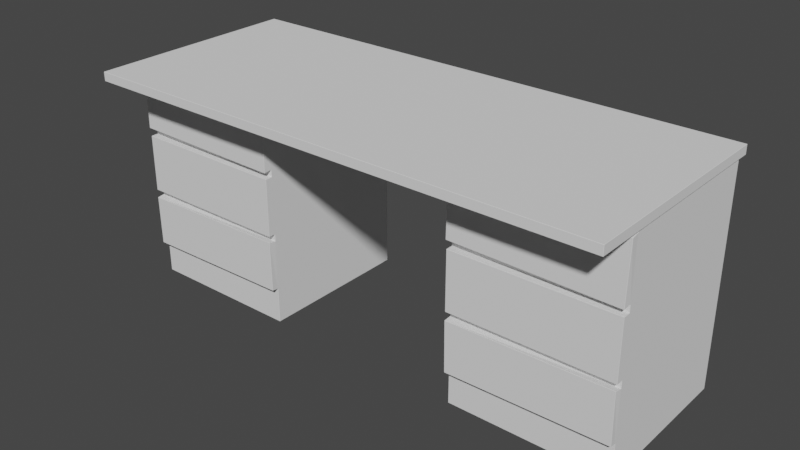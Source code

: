 # Source: Desk3.blend  (saved by Blender 2.83.19; exported with 4.5.12 LTS)
import bpy
from mathutils import Matrix  # noqa: F401  (used for matrix-valued properties, if any)

bpy.ops.wm.read_factory_settings(use_empty=True)
scene = bpy.context.scene
scene.name = 'Scene'

# ---- collections
col_collection = bpy.data.collections.new('Collection'); scene.collection.children.link(col_collection)

# ---- world
world_world = bpy.data.worlds.new('World'); scene.world = world_world
world_world.use_nodes = True; world_world.node_tree.nodes.clear()
_N = world_world.node_tree.nodes; _L = world_world.node_tree.links
n0 = _N.new('ShaderNodeOutputWorld'); n0.name = 'World Output'; n0.location = (300, 300)
n1 = _N.new('ShaderNodeBackground'); n1.name = 'Background'; n1.location = (10, 300)
n1.inputs[0].default_value = (0.05088, 0.05088, 0.05088, 1.0)
_L.new(n1.outputs[0], n0.inputs[0])
n0.is_active_output = True
world_world.color = (0.05088, 0.05088, 0.05088)
world_world.use_sun_shadow = False
world_world.sun_shadow_jitter_overblur = 0.0

# ---- meshes
me_cube_001 = bpy.data.meshes.new('Cube.001')
me_cube_001.from_pydata([(-3.023, -1.497, 3.038), (-3.023, -1.5, 3.04), (-3.025, -1.497, 3.04), (-3.023, -1.5, 3.16), (-3.023, -1.497, 3.163), (-3.025, -1.497, 3.16), (-3.023, 1.497, 3.038), (-3.025, 1.497, 3.04), (-3.023, 1.5, 3.04), (-3.023, 1.497, 3.163), (-3.023, 1.5, 3.16), (-3.025, 1.497, 3.16), (4.222, -1.497, 3.038), (4.225, -1.497, 3.04), (4.222, -1.5, 3.04), (4.222, -1.497, 3.163), (4.222, -1.5, 3.16), (4.225, -1.497, 3.16), (4.222, 1.497, 3.038), (4.222, 1.5, 3.04), (4.225, 1.497, 3.04), (4.222, 1.497, 3.163), (4.225, 1.497, 3.16), (4.222, 1.5, 3.16), (-2.997, -0.7948, 2.2), (-2.995, -0.7973, 2.2), (-2.995, -0.7998, 2.203), (-2.997, -0.7998, 2.206), (-2.997, -0.7948, 2.205), (-2.997, -0.7998, 2.995), (-2.995, -0.7998, 2.998), (-2.995, -0.7973, 3.0), (-2.997, -0.7948, 3.0), (-2.997, -0.7948, 2.995), (-2.997, 1.395, 2.2), (-2.997, 1.395, 2.205), (-2.995, 1.397, 2.205), (-2.995, 1.397, 2.2), (-2.997, 1.395, 3.0), (-2.995, 1.397, 3.0), (-2.995, 1.397, 2.995), (-2.997, 1.395, 2.995), (-0.8027, -0.7948, 2.2), (-0.8027, -0.7948, 2.205), (-0.8028, -0.7998, 2.205), (-0.8053, -0.7998, 2.202), (-0.8052, -0.7973, 2.2), (-0.8027, -0.7948, 3.0), (-0.8052, -0.7973, 3.0), (-0.8051, -0.7998, 2.997), (-0.8026, -0.7998, 2.994), (-0.8027, -0.7948, 2.995), (-0.8052, 1.397, 2.2), (-0.8052, 1.397, 2.205), (-0.8027, 1.395, 2.205), (-0.8027, 1.395, 2.2), (-0.8052, 1.397, 3.0), (-0.8027, 1.395, 3.0), (-0.8027, 1.395, 2.995), (-0.8052, 1.397, 2.995), (-3.003, -0.9048, 2.221), (-3.0, -0.9048, 2.218), (-3.0, -0.9073, 2.221), (-2.992, -0.9048, 3.01), (-2.989, -0.9073, 3.011), (-2.989, -0.9048, 3.013), (-0.8084, -0.9048, 2.19), (-0.811, -0.9073, 2.189), (-0.8109, -0.9048, 2.187), (-0.7973, -0.9048, 2.979), (-0.7997, -0.9048, 2.982), (-0.7996, -0.9073, 2.979), (-2.997, -0.7948, 2.1), (-2.997, -0.7998, 2.1), (-2.995, -0.7998, 2.103), (-2.995, -0.7973, 2.105), (-2.997, -0.7948, 2.105), (-2.997, 1.395, 2.1), (-2.997, 1.395, 2.105), (-2.995, 1.397, 2.105), (-2.995, 1.397, 2.1), (-0.8027, -0.7948, 2.1), (-0.8027, -0.7948, 2.105), (-0.8052, -0.7973, 2.105), (-0.8052, -0.7998, 2.103), (-0.8027, -0.7998, 2.1), (-0.8052, 1.397, 2.1), (-0.8052, 1.397, 2.105), (-0.8027, 1.395, 2.105), (-0.8027, 1.395, 2.1), (-2.997, -0.7948, 1.3), (-2.995, -0.7973, 1.3), (-2.995, -0.7998, 1.303), (-2.997, -0.7998, 1.305), (-2.997, -0.7948, 1.305), (-2.997, 1.395, 1.3), (-2.997, 1.395, 1.305), (-2.995, 1.397, 1.305), (-2.995, 1.397, 1.3), (-0.8027, -0.7948, 1.3), (-0.8027, -0.7948, 1.305), (-0.8027, -0.7998, 1.305), (-0.8052, -0.7998, 1.303), (-0.8052, -0.7973, 1.3), (-0.8052, 1.397, 1.3), (-0.8052, 1.397, 1.305), (-0.8027, 1.395, 1.305), (-0.8027, 1.395, 1.3), (-2.997, -0.7948, 1.2), (-2.997, -0.7998, 1.2), (-2.995, -0.7998, 1.202), (-2.995, -0.7973, 1.205), (-2.997, -0.7948, 1.205), (-2.997, 1.395, 1.2), (-2.997, 1.395, 1.205), (-2.995, 1.397, 1.205), (-2.995, 1.397, 1.2), (-0.8027, -0.7948, 1.2), (-0.8027, -0.7948, 1.205), (-0.8052, -0.7973, 1.205), (-0.8053, -0.7998, 1.203), (-0.8028, -0.7998, 1.201), (-0.8052, 1.397, 1.2), (-0.8052, 1.397, 1.205), (-0.8027, 1.395, 1.205), (-0.8027, 1.395, 1.2), (-2.997, -0.7948, 0.5002), (-2.995, -0.7973, 0.5002), (-2.995, -0.7998, 0.5023), (-2.997, -0.7998, 0.5049), (-2.997, -0.7948, 0.5052), (-2.997, 1.395, 0.5002), (-2.997, 1.395, 0.5052), (-2.995, 1.397, 0.5052), (-2.995, 1.397, 0.5002), (-0.8027, -0.7948, 0.5002), (-0.8027, -0.7948, 0.5052), (-0.8026, -0.7998, 0.5056), (-0.8051, -0.7998, 0.5031), (-0.8052, -0.7973, 0.5002), (-0.8052, 1.397, 0.5002), (-0.8052, 1.397, 0.5052), (-0.8027, 1.395, 0.5052), (-0.8027, 1.395, 0.5002), (-2.997, -0.7948, 0.4002), (-2.995, -0.7973, 0.4002), (-2.995, -0.7973, 0.4052), (-2.997, -0.7948, 0.4052), (-2.997, 1.395, 0.4002), (-2.997, 1.395, 0.4052), (-2.995, 1.397, 0.4052), (-2.995, 1.397, 0.4002), (-0.8027, -0.7948, 0.4002), (-0.8027, -0.7948, 0.4052), (-0.8052, -0.7973, 0.4052), (-0.8052, -0.7973, 0.4002), (-0.8052, 1.397, 0.4002), (-0.8052, 1.397, 0.4052), (-0.8027, 1.395, 0.4052), (-0.8027, 1.395, 0.4002), (-2.997, -0.7948, 0.005215), (-2.995, -0.7948, 0.002715), (-2.995, -0.7973, 0.005215), (-2.997, 1.395, 0.005215), (-2.995, 1.397, 0.005215), (-2.995, 1.395, 0.002715), (-0.8027, -0.7948, 0.005215), (-0.8052, -0.7973, 0.005215), (-0.8052, -0.7948, 0.002715), (-0.8052, 1.397, 0.005215), (-0.8027, 1.395, 0.005215), (-0.8052, 1.395, 0.002715), (-2.995, -0.8948, 2.103), (-2.997, -0.8948, 2.1), (-2.995, -0.8973, 2.1), (-0.8052, -0.8948, 2.103), (-0.8052, -0.8973, 2.1), (-0.8027, -0.8948, 2.1), (-2.995, -0.8948, 1.303), (-2.995, -0.8973, 1.305), (-2.997, -0.8948, 1.305), (-0.8052, -0.8948, 1.303), (-0.8027, -0.8948, 1.305), (-0.8052, -0.8973, 1.305), (-3.0, -0.8948, 1.187), (-3.002, -0.8948, 1.185), (-3.0, -0.8973, 1.184), (-0.8103, -0.8948, 1.218), (-0.8103, -0.8973, 1.216), (-0.8077, -0.8948, 1.216), (-2.99, -0.8948, 0.4873), (-2.99, -0.8973, 0.4894), (-2.992, -0.8948, 0.4898), (-0.8004, -0.8948, 0.5182), (-0.7979, -0.8948, 0.5207), (-0.8003, -0.8973, 0.5211), (-2.997, -0.7948, 3.035), (-2.995, -0.7973, 3.035), (-2.995, -0.7948, 3.037), (-2.997, 1.395, 3.035), (-2.995, 1.395, 3.037), (-2.995, 1.397, 3.035), (-0.8027, -0.7948, 3.035), (-0.8052, -0.7948, 3.037), (-0.8052, -0.7973, 3.035), (-0.8052, 1.397, 3.035), (-0.8052, 1.395, 3.037), (-0.8027, 1.395, 3.035), (4.197, 1.395, 3.035), (4.195, 1.397, 3.035), (4.195, 1.395, 3.037), (4.195, -0.7973, 3.035), (4.197, -0.7948, 3.035), (4.195, -0.7948, 3.037), (2.005, 1.397, 3.035), (2.003, 1.395, 3.035), (2.005, 1.395, 3.037), (2.005, -0.7973, 3.035), (2.005, -0.7948, 3.037), (2.003, -0.7948, 3.035), (4.2, -0.8973, 0.5211), (4.2, -0.8948, 0.5182), (4.202, -0.8948, 0.5207), (2.01, -0.8948, 0.4873), (2.01, -0.8973, 0.4894), (2.008, -0.8948, 0.4898), (4.19, -0.8948, 1.218), (4.19, -0.8973, 1.216), (4.192, -0.8948, 1.216), (1.998, -0.8948, 1.185), (2.0, -0.8973, 1.184), (2.0, -0.8948, 1.187), (4.197, -0.8948, 1.305), (4.195, -0.8973, 1.305), (4.195, -0.8948, 1.303), (2.005, -0.8973, 1.305), (2.003, -0.8948, 1.305), (2.005, -0.8948, 1.303), (4.197, -0.8948, 2.1), (4.195, -0.8948, 2.103), (4.195, -0.8973, 2.1), (2.005, -0.8973, 2.1), (2.005, -0.8948, 2.103), (2.003, -0.8948, 2.1), (4.195, 1.397, 3.0), (4.197, 1.395, 3.0), (4.197, 1.395, 2.995), (4.195, 1.397, 2.995), (4.197, 1.395, 2.2), (4.195, 1.397, 2.2), (4.195, 1.397, 2.205), (4.197, 1.395, 2.205), (4.197, -0.7998, 2.994), (4.197, -0.7948, 2.995), (4.197, -0.7948, 3.0), (4.195, -0.7973, 3.0), (4.195, -0.7998, 2.997), (4.197, -0.7948, 2.205), (4.197, -0.7998, 2.205), (4.195, -0.7998, 2.202), (4.195, -0.7973, 2.2), (4.197, -0.7948, 2.2), (4.195, 1.397, 0.005215), (4.197, 1.395, 0.005215), (4.195, 1.395, 0.002715), (4.195, -0.7948, 0.002715), (4.197, -0.7948, 0.005215), (4.195, -0.7973, 0.005215), (2.005, 1.397, 0.005215), (2.005, 1.395, 0.002715), (2.003, 1.395, 0.005215), (2.005, -0.7973, 0.005215), (2.003, -0.7948, 0.005215), (2.005, -0.7948, 0.002715), (4.195, 1.397, 0.4002), (4.195, 1.397, 0.4052), (4.197, 1.395, 0.4052), (4.197, 1.395, 0.4002), (4.195, -0.7973, 0.4002), (4.197, -0.7948, 0.4002), (4.197, -0.7948, 0.4052), (4.195, -0.7973, 0.4052), (2.003, 1.395, 0.4052), (2.005, 1.397, 0.4052), (2.005, 1.397, 0.4002), (2.003, 1.395, 0.4002), (2.005, -0.7973, 0.4002), (2.005, -0.7973, 0.4052), (2.003, -0.7948, 0.4052), (2.003, -0.7948, 0.4002), (4.195, 1.397, 0.5002), (4.195, 1.397, 0.5052), (4.197, 1.395, 0.5052), (4.197, 1.395, 0.5002), (4.195, -0.7998, 0.5031), (4.195, -0.7973, 0.5002), (4.197, -0.7948, 0.5002), (4.197, -0.7948, 0.5052), (4.197, -0.7998, 0.5056), (2.003, 1.395, 0.5002), (2.003, 1.395, 0.5052), (2.005, 1.397, 0.5052), (2.005, 1.397, 0.5002), (2.005, -0.7998, 0.5023), (2.003, -0.7998, 0.5049), (2.003, -0.7948, 0.5052), (2.003, -0.7948, 0.5002), (2.005, -0.7973, 0.5002), (4.197, 1.395, 1.2), (4.195, 1.397, 1.2), (4.195, 1.397, 1.205), (4.197, 1.395, 1.205), (4.195, -0.7998, 1.203), (4.197, -0.7998, 1.201), (4.197, -0.7948, 1.2), (4.197, -0.7948, 1.205), (4.195, -0.7973, 1.205), (2.003, 1.395, 1.2), (2.003, 1.395, 1.205), (2.005, 1.397, 1.205), (2.005, 1.397, 1.2), (2.005, -0.7998, 1.202), (2.005, -0.7973, 1.205), (2.003, -0.7948, 1.205), (2.003, -0.7948, 1.2), (2.003, -0.7998, 1.2), (4.197, 1.395, 1.3), (4.195, 1.397, 1.3), (4.195, 1.397, 1.305), (4.197, 1.395, 1.305), (4.195, -0.7998, 1.303), (4.195, -0.7973, 1.3), (4.197, -0.7948, 1.3), (4.197, -0.7948, 1.305), (4.197, -0.7998, 1.305), (2.003, 1.395, 1.3), (2.003, 1.395, 1.305), (2.005, 1.397, 1.305), (2.005, 1.397, 1.3), (2.005, -0.7998, 1.303), (2.003, -0.7998, 1.305), (2.003, -0.7948, 1.305), (2.003, -0.7948, 1.3), (2.005, -0.7973, 1.3), (2.005, 1.397, 3.0), (2.005, 1.397, 2.995), (2.003, 1.395, 2.995), (2.003, 1.395, 3.0), (2.005, 1.397, 2.205), (2.005, 1.397, 2.2), (2.003, 1.395, 2.2), (2.003, 1.395, 2.205), (2.003, -0.7998, 2.995), (2.005, -0.7998, 2.998), (2.005, -0.7973, 3.0), (2.003, -0.7948, 3.0), (2.003, -0.7948, 2.995), (2.005, -0.7973, 2.2), (2.005, -0.7998, 2.203), (2.003, -0.7998, 2.206), (2.003, -0.7948, 2.205), (2.003, -0.7948, 2.2), (4.195, 1.397, 2.1), (4.195, 1.397, 2.105), (4.197, 1.395, 2.105), (4.197, 1.395, 2.1), (4.195, -0.7998, 2.103), (4.197, -0.7998, 2.1), (4.197, -0.7948, 2.1), (4.197, -0.7948, 2.105), (4.195, -0.7973, 2.105), (2.003, 1.395, 2.1), (2.003, 1.395, 2.105), (2.005, 1.397, 2.105), (2.005, 1.397, 2.1), (2.005, -0.7998, 2.103), (2.005, -0.7973, 2.105), (2.003, -0.7948, 2.105), (2.003, -0.7948, 2.1), (2.003, -0.7998, 2.1), (4.2, -0.9048, 2.982), (4.2, -0.9073, 2.979), (4.203, -0.9048, 2.979), (4.189, -0.9048, 2.187), (4.192, -0.9048, 2.19), (4.189, -0.9073, 2.189), (2.011, -0.9048, 3.013), (2.008, -0.9048, 3.01), (2.011, -0.9073, 3.011), (2.0, -0.9073, 2.221), (1.997, -0.9048, 2.221), (2.0, -0.9048, 2.218)], [], [(14, 16, 3, 1), (20, 22, 17, 13), (24, 34, 78, 76), (21, 9, 4, 15), (2, 5, 11, 7), (8, 10, 23, 19), (26, 45, 68, 61), (37, 52, 87, 79), (44, 50, 69, 66), (47, 57, 207, 202), (54, 58, 51, 43), (55, 42, 82, 88), (72, 77, 96, 94), (46, 25, 75, 83), (29, 27, 60, 63), (36, 40, 59, 53), (73, 93, 180, 173), (38, 32, 196, 199), (56, 39, 201, 205), (28, 33, 41, 35), (98, 104, 123, 115), (103, 91, 111, 119), (89, 81, 100, 106), (101, 85, 177, 182), (137, 121, 189, 194), (107, 99, 118, 124), (108, 113, 132, 130), (92, 102, 181, 178), (134, 140, 157, 150), (109, 129, 192, 185), (120, 110, 184, 187), (125, 117, 136, 142), (159, 152, 166, 170), (143, 135, 153, 158), (144, 148, 163, 160), (128, 138, 193, 190), (176, 174, 179, 183), (165, 171, 168, 161), (155, 145, 162, 167), (151, 156, 169, 164), (188, 186, 191, 195), (80, 86, 105, 97), (90, 95, 114, 112), (84, 74, 172, 175), (206, 200, 198, 203), (139, 127, 146, 154), (116, 122, 141, 133), (126, 131, 149, 147), (254, 245, 208, 212), (67, 71, 64, 62), (31, 48, 204, 197), (49, 30, 65, 70), (244, 344, 214, 209), (366, 375, 242, 239), (289, 285, 270, 272), (325, 304, 225, 229), (339, 330, 234, 237), (348, 345, 247, 250), (302, 290, 275, 283), (379, 340, 236, 243), (210, 216, 218, 213), (334, 367, 238, 232), (251, 246, 253, 257), (293, 296, 280, 276), (298, 313, 228, 222), (303, 294, 221, 223), (312, 321, 231, 226), (269, 264, 265, 273), (278, 286, 271, 267), (308, 314, 297, 292), (338, 327, 310, 319), (295, 307, 287, 281), (277, 279, 266, 263), (324, 317, 300, 305), (365, 368, 333, 329), (378, 371, 336, 341), (256, 353, 386, 380), (331, 343, 322, 316), (326, 332, 315, 311), (342, 335, 318, 323), (385, 381, 388, 389), (240, 241, 235, 233), (306, 299, 282, 288), (352, 359, 390, 387), (361, 350, 372, 377), (358, 259, 383, 391), (320, 309, 291, 301), (374, 362, 328, 337), (260, 357, 376, 370), (360, 356, 346, 351), (258, 252, 382, 384), (284, 274, 262, 268), (248, 261, 369, 364), (354, 255, 211, 217), (349, 249, 363, 373), (227, 230, 224, 220), (347, 355, 219, 215), (0, 1, 2), (3, 4, 5), (6, 7, 8), (9, 10, 11), (12, 13, 14), (15, 16, 17), (18, 19, 20), (21, 22, 23), (24, 25, 26, 27, 28), (29, 30, 31, 32, 33), (34, 35, 36, 37), (38, 39, 40, 41), (42, 43, 44, 45, 46), (47, 48, 49, 50, 51), (52, 53, 54, 55), (56, 57, 58, 59), (60, 61, 62), (63, 64, 65), (66, 67, 68), (69, 70, 71), (72, 73, 74, 75, 76), (77, 78, 79, 80), (81, 82, 83, 84, 85), (86, 87, 88, 89), (90, 91, 92, 93, 94), (95, 96, 97, 98), (99, 100, 101, 102, 103), (104, 105, 106, 107), (108, 109, 110, 111, 112), (113, 114, 115, 116), (117, 118, 119, 120, 121), (122, 123, 124, 125), (126, 127, 128, 129, 130), (131, 132, 133, 134), (135, 136, 137, 138, 139), (140, 141, 142, 143), (144, 145, 146, 147), (148, 149, 150, 151), (152, 153, 154, 155), (156, 157, 158, 159), (160, 161, 162), (163, 164, 165), (166, 167, 168), (169, 170, 171), (172, 173, 174), (175, 176, 177), (178, 179, 180), (181, 182, 183), (184, 185, 186), (187, 188, 189), (190, 191, 192), (193, 194, 195), (196, 197, 198), (199, 200, 201), (202, 203, 204), (205, 206, 207), (208, 209, 210), (211, 212, 213), (214, 215, 216), (217, 218, 219), (220, 221, 222), (223, 224, 225), (226, 227, 228), (229, 230, 231), (232, 233, 234), (235, 236, 237), (238, 239, 240), (241, 242, 243), (244, 245, 246, 247), (248, 249, 250, 251), (252, 253, 254, 255, 256), (257, 258, 259, 260, 261), (262, 263, 264), (265, 266, 267), (268, 269, 270), (271, 272, 273), (274, 275, 276, 277), (278, 279, 280, 281), (282, 283, 284, 285), (286, 287, 288, 289), (290, 291, 292, 293), (294, 295, 296, 297, 298), (299, 300, 301, 302), (303, 304, 305, 306, 307), (308, 309, 310, 311), (312, 313, 314, 315, 316), (317, 318, 319, 320), (321, 322, 323, 324, 325), (326, 327, 328, 329), (330, 331, 332, 333, 334), (335, 336, 337, 338), (339, 340, 341, 342, 343), (344, 345, 346, 347), (348, 349, 350, 351), (352, 353, 354, 355, 356), (357, 358, 359, 360, 361), (362, 363, 364, 365), (366, 367, 368, 369, 370), (371, 372, 373, 374), (375, 376, 377, 378, 379), (380, 381, 382), (383, 384, 385), (386, 387, 388), (389, 390, 391), (6, 0, 2, 7), (1, 3, 5, 2), (4, 9, 11, 5), (10, 8, 7, 11), (18, 6, 8, 19), (9, 21, 23, 10), (22, 20, 19, 23), (12, 18, 20, 13), (21, 15, 17, 22), (16, 14, 13, 17), (0, 12, 14, 1), (15, 4, 3, 16), (34, 24, 28, 35), (27, 29, 33, 28), (32, 38, 41, 33), (40, 36, 35, 41), (52, 37, 36, 53), (39, 56, 59, 40), (58, 54, 53, 59), (42, 55, 54, 43), (57, 47, 51, 58), (50, 44, 43, 51), (25, 46, 45, 26), (48, 31, 30, 49), (62, 64, 63, 60), (71, 67, 66, 69), (61, 68, 67, 62), (70, 65, 64, 71), (49, 70, 69, 50), (68, 45, 44, 66), (26, 61, 60, 27), (65, 30, 29, 63), (77, 72, 76, 78), (86, 80, 79, 87), (81, 89, 88, 82), (74, 84, 83, 75), (46, 83, 82, 42), (87, 52, 55, 88), (24, 76, 75, 25), (78, 34, 37, 79), (95, 90, 94, 96), (104, 98, 97, 105), (99, 107, 106, 100), (91, 103, 102, 92), (80, 97, 96, 77), (93, 73, 72, 94), (100, 81, 85, 101), (89, 106, 105, 86), (113, 108, 112, 114), (122, 116, 115, 123), (117, 125, 124, 118), (110, 120, 119, 111), (90, 112, 111, 91), (118, 99, 103, 119), (107, 124, 123, 104), (114, 95, 98, 115), (131, 126, 130, 132), (140, 134, 133, 141), (135, 143, 142, 136), (127, 139, 138, 128), (121, 137, 136, 117), (141, 122, 125, 142), (116, 133, 132, 113), (129, 109, 108, 130), (148, 144, 147, 149), (156, 151, 150, 157), (152, 159, 158, 153), (145, 155, 154, 146), (126, 147, 146, 127), (153, 135, 139, 154), (143, 158, 157, 140), (149, 131, 134, 150), (165, 161, 160, 163), (171, 165, 164, 169), (168, 171, 170, 166), (161, 168, 167, 162), (159, 170, 169, 156), (163, 148, 151, 164), (155, 167, 166, 152), (162, 145, 144, 160), (174, 176, 175, 172), (178, 181, 183, 179), (179, 174, 173, 180), (182, 177, 176, 183), (101, 182, 181, 102), (180, 93, 92, 178), (73, 173, 172, 74), (177, 85, 84, 175), (186, 188, 187, 184), (190, 193, 195, 191), (188, 195, 194, 189), (191, 186, 185, 192), (128, 190, 192, 129), (184, 110, 109, 185), (137, 194, 193, 138), (189, 121, 120, 187), (198, 200, 199, 196), (200, 206, 205, 201), (206, 203, 202, 207), (203, 198, 197, 204), (38, 199, 201, 39), (207, 57, 56, 205), (204, 48, 47, 202), (31, 197, 196, 32), (213, 218, 217, 211), (210, 213, 212, 208), (228, 313, 312, 226), (303, 223, 225, 304), (224, 230, 229, 225), (223, 221, 220, 224), (235, 241, 243, 236), (238, 367, 366, 239), (334, 232, 234, 330), (379, 243, 242, 375), (216, 210, 209, 214), (298, 222, 221, 294), (271, 286, 289, 272), (277, 263, 262, 274), (265, 264, 263, 266), (278, 267, 266, 279), (218, 216, 215, 219), (236, 340, 339, 237), (237, 234, 233, 235), (227, 220, 222, 228), (261, 248, 251, 257), (344, 244, 247, 345), (249, 349, 348, 250), (246, 251, 250, 247), (230, 227, 226, 231), (241, 240, 239, 242), (232, 238, 240, 233), (231, 321, 325, 229), (282, 299, 302, 283), (306, 288, 287, 307), (279, 277, 276, 280), (293, 276, 275, 290), (264, 269, 268, 262), (269, 273, 272, 270), (273, 265, 267, 271), (270, 285, 284, 268), (304, 325, 324, 305), (291, 309, 308, 292), (313, 298, 297, 314), (320, 301, 300, 317), (274, 284, 283, 275), (285, 289, 288, 282), (286, 278, 281, 287), (280, 296, 295, 281), (307, 295, 294, 303), (296, 293, 292, 297), (318, 335, 338, 319), (342, 323, 322, 343), (321, 312, 316, 322), (309, 320, 319, 310), (332, 326, 329, 333), (365, 329, 328, 362), (374, 337, 336, 371), (333, 368, 367, 334), (290, 302, 301, 291), (326, 311, 310, 327), (372, 350, 349, 373), (260, 370, 369, 261), (368, 365, 364, 369), (361, 377, 376, 357), (299, 306, 305, 300), (340, 379, 378, 341), (327, 338, 337, 328), (314, 308, 311, 315), (345, 348, 351, 346), (359, 352, 356, 360), (350, 361, 360, 351), (355, 347, 346, 356), (317, 324, 323, 318), (335, 342, 341, 336), (343, 331, 330, 339), (315, 332, 331, 316), (386, 353, 352, 387), (256, 380, 382, 252), (391, 383, 385, 389), (358, 391, 390, 359), (362, 374, 373, 363), (371, 378, 377, 372), (375, 366, 370, 376), (363, 249, 248, 364), (255, 354, 353, 256), (252, 258, 257, 253), (245, 254, 253, 246), (357, 260, 259, 358), (381, 385, 384, 382), (389, 388, 387, 390), (380, 386, 388, 381), (383, 259, 258, 384), (347, 215, 214, 344), (208, 245, 244, 209), (211, 255, 254, 212), (354, 217, 219, 355), (6, 18, 12, 0)])
_uv = me_cube_001.uv_layers.new(name='UVMap')
_uv.uv.foreach_set('vector', [0.38, 0.7501, 0.62, 0.7501, 0.62, 0.9999, 0.38, 0.9999, 0.38, 0.5002, 0.62, 0.5002, 0.62, 0.7498, 0.38, 0.7498, 0.375, 0.0002848, 0.375, 0.2497, 0.375, 0.2497, 0.375, 0.0002848, 0.6251, 0.5002, 0.8749, 0.5002, 0.8749, 0.7498, 0.6251, 0.7498, 0.38, 0.0002083, 0.62, 0.0002083, 0.62, 0.2498, 0.38, 0.2498, 0.38, 0.2501, 0.62, 0.2501, 0.62, 0.4999, 0.38, 0.4999, 0.1253, 0.75, 0.3747, 0.75, 0.3747, 0.75, 0.1253, 0.75, 0.375, 0.2503, 0.375, 0.4997, 0.375, 0.4997, 0.375, 0.2503, 0.3758, 0.75, 0.6242, 0.75, 0.6242, 0.75, 0.3758, 0.75, 0.625, 0.7497, 0.625, 0.5003, 0.625, 0.5003, 0.625, 0.7497, 0.3758, 0.5003, 0.6242, 0.5003, 0.6242, 0.7497, 0.3758, 0.7497, 0.375, 0.5003, 0.375, 0.7497, 0.375, 0.7497, 0.375, 0.5003, 0.375, 0.0002848, 0.375, 0.2497, 0.375, 0.2497, 0.375, 0.0002848, 0.3747, 0.75, 0.1253, 0.75, 0.1253, 0.75, 0.3747, 0.75, 0.6242, 0.0, 0.3758, 0.0, 0.3758, 0.0, 0.6242, 0.0, 0.3758, 0.2503, 0.6242, 0.2503, 0.6242, 0.4997, 0.3758, 0.4997, 0.375, 0.0, 0.375, 0.0, 0.375, 0.0, 0.375, 0.0, 0.625, 0.2497, 0.625, 0.0002848, 0.625, 0.0002848, 0.625, 0.2497, 0.625, 0.4997, 0.625, 0.2503, 0.625, 0.2503, 0.625, 0.4997, 0.3758, 0.0002848, 0.6242, 0.0002848, 0.6242, 0.2497, 0.3758, 0.2497, 0.375, 0.2503, 0.375, 0.4997, 0.375, 0.4997, 0.375, 0.2503, 0.3747, 0.75, 0.1253, 0.75, 0.1253, 0.75, 0.3747, 0.75, 0.375, 0.5003, 0.375, 0.7497, 0.375, 0.7497, 0.375, 0.5003, 0.375, 0.75, 0.375, 0.75, 0.375, 0.75, 0.375, 0.75, 0.375, 0.75, 0.375, 0.75, 0.375, 0.75, 0.375, 0.75, 0.375, 0.5003, 0.375, 0.7497, 0.375, 0.7497, 0.375, 0.5003, 0.375, 0.0002848, 0.375, 0.2497, 0.375, 0.2497, 0.375, 0.0002848, 0.1253, 0.75, 0.3747, 0.75, 0.3747, 0.75, 0.1253, 0.75, 0.375, 0.2503, 0.375, 0.4997, 0.375, 0.4997, 0.375, 0.2503, 0.375, 0.0, 0.375, 0.0, 0.375, 0.0, 0.375, 0.0, 0.3747, 0.75, 0.1253, 0.75, 0.1253, 0.75, 0.3747, 0.75, 0.375, 0.5003, 0.375, 0.7497, 0.375, 0.7497, 0.375, 0.5003, 0.375, 0.5003, 0.375, 0.7497, 0.375, 0.7497, 0.375, 0.5003, 0.375, 0.5003, 0.375, 0.7497, 0.375, 0.7497, 0.375, 0.5003, 0.375, 0.0002848, 0.375, 0.2497, 0.375, 0.2497, 0.375, 0.0002848, 0.1253, 0.75, 0.3747, 0.75, 0.3747, 0.75, 0.1253, 0.75, 0.3747, 0.75, 0.1253, 0.75, 0.1253, 0.75, 0.3747, 0.75, 0.1253, 0.5003, 0.3747, 0.5003, 0.3747, 0.7497, 0.1253, 0.7497, 0.3747, 0.75, 0.1253, 0.75, 0.1253, 0.75, 0.3747, 0.75, 0.375, 0.2503, 0.375, 0.4997, 0.375, 0.4997, 0.375, 0.2503, 0.3747, 0.75, 0.1253, 0.75, 0.1253, 0.75, 0.3747, 0.75, 0.375, 0.2503, 0.375, 0.4997, 0.375, 0.4997, 0.375, 0.2503, 0.375, 0.0002848, 0.375, 0.2497, 0.375, 0.2497, 0.375, 0.0002848, 0.3747, 0.75, 0.1253, 0.75, 0.1253, 0.75, 0.3747, 0.75, 0.6253, 0.5003, 0.8747, 0.5003, 0.8747, 0.7497, 0.6253, 0.7497, 0.3747, 0.75, 0.1253, 0.75, 0.1253, 0.75, 0.3747, 0.75, 0.375, 0.2503, 0.375, 0.4997, 0.375, 0.4997, 0.375, 0.2503, 0.375, 0.0002848, 0.375, 0.2497, 0.375, 0.2497, 0.375, 0.0002848, 0.625, 0.7497, 0.625, 0.5003, 0.625, 0.5003, 0.625, 0.7497, 0.3758, 0.7503, 0.6242, 0.7503, 0.6242, 0.9997, 0.3758, 0.9997, 0.8747, 0.75, 0.6253, 0.75, 0.6253, 0.75, 0.8747, 0.75, 0.6253, 0.75, 0.8747, 0.75, 0.8747, 0.75, 0.6253, 0.75, 0.625, 0.4997, 0.625, 0.2503, 0.625, 0.2503, 0.625, 0.4997, 0.3747, 0.75, 0.1253, 0.75, 0.1253, 0.75, 0.3747, 0.75, 0.375, 0.0002848, 0.375, 0.2497, 0.375, 0.2497, 0.375, 0.0002848, 0.375, 0.0, 0.375, 0.0, 0.375, 0.0, 0.375, 0.0, 0.1253, 0.75, 0.3747, 0.75, 0.3747, 0.75, 0.1253, 0.75, 0.3758, 0.2503, 0.6242, 0.2503, 0.6242, 0.4997, 0.3758, 0.4997, 0.375, 0.2503, 0.375, 0.4997, 0.375, 0.4997, 0.375, 0.2503, 0.375, 0.0, 0.375, 0.0, 0.375, 0.0, 0.375, 0.0, 0.6253, 0.5003, 0.8747, 0.5003, 0.8747, 0.7497, 0.6253, 0.7497, 0.375, 0.75, 0.375, 0.75, 0.375, 0.75, 0.375, 0.75, 0.3758, 0.5003, 0.6242, 0.5003, 0.6242, 0.7497, 0.3758, 0.7497, 0.375, 0.5003, 0.375, 0.7497, 0.375, 0.7497, 0.375, 0.5003, 0.375, 0.75, 0.375, 0.75, 0.375, 0.75, 0.375, 0.75, 0.1253, 0.75, 0.3747, 0.75, 0.3747, 0.75, 0.1253, 0.75, 0.3747, 0.75, 0.1253, 0.75, 0.1253, 0.75, 0.3747, 0.75, 0.1253, 0.5003, 0.3747, 0.5003, 0.3747, 0.7497, 0.1253, 0.7497, 0.3747, 0.75, 0.1253, 0.75, 0.1253, 0.75, 0.3747, 0.75, 0.375, 0.5003, 0.375, 0.7497, 0.375, 0.7497, 0.375, 0.5003, 0.375, 0.2503, 0.375, 0.4997, 0.375, 0.4997, 0.375, 0.2503, 0.3747, 0.75, 0.1253, 0.75, 0.1253, 0.75, 0.3747, 0.75, 0.375, 0.5003, 0.375, 0.7497, 0.375, 0.7497, 0.375, 0.5003, 0.375, 0.0002848, 0.375, 0.2497, 0.375, 0.2497, 0.375, 0.0002848, 0.375, 0.5003, 0.375, 0.7497, 0.375, 0.7497, 0.375, 0.5003, 0.375, 0.0002848, 0.375, 0.2497, 0.375, 0.2497, 0.375, 0.0002848, 0.6253, 0.75, 0.8747, 0.75, 0.8747, 0.75, 0.6253, 0.75, 0.3747, 0.75, 0.1253, 0.75, 0.1253, 0.75, 0.3747, 0.75, 0.375, 0.5003, 0.375, 0.7497, 0.375, 0.7497, 0.375, 0.5003, 0.375, 0.0002848, 0.375, 0.2497, 0.375, 0.2497, 0.375, 0.0002848, 0.3758, 0.7503, 0.6242, 0.7503, 0.6242, 0.9997, 0.3758, 0.9997, 0.3747, 0.75, 0.1253, 0.75, 0.1253, 0.75, 0.3747, 0.75, 0.375, 0.0002848, 0.375, 0.2497, 0.375, 0.2497, 0.375, 0.0002848, 0.6242, 0.0, 0.3758, 0.0, 0.3758, 0.0, 0.6242, 0.0, 0.375, 0.0002848, 0.375, 0.2497, 0.375, 0.2497, 0.375, 0.0002848, 0.1253, 0.75, 0.3747, 0.75, 0.3747, 0.75, 0.1253, 0.75, 0.375, 0.2503, 0.375, 0.4997, 0.375, 0.4997, 0.375, 0.2503, 0.375, 0.2503, 0.375, 0.4997, 0.375, 0.4997, 0.375, 0.2503, 0.3747, 0.75, 0.1253, 0.75, 0.1253, 0.75, 0.3747, 0.75, 0.3758, 0.0002848, 0.6242, 0.0002848, 0.6242, 0.2497, 0.3758, 0.2497, 0.3758, 0.75, 0.6242, 0.75, 0.6242, 0.75, 0.3758, 0.75, 0.375, 0.2503, 0.375, 0.4997, 0.375, 0.4997, 0.375, 0.2503, 0.375, 0.5003, 0.375, 0.7497, 0.375, 0.7497, 0.375, 0.5003, 0.8747, 0.75, 0.6253, 0.75, 0.6253, 0.75, 0.8747, 0.75, 0.375, 0.2503, 0.375, 0.4997, 0.375, 0.4997, 0.375, 0.2503, 0.3747, 0.75, 0.1253, 0.75, 0.1253, 0.75, 0.3747, 0.75, 0.625, 0.2497, 0.625, 0.0002848, 0.625, 0.0002848, 0.625, 0.2497, 0.1251, 0.7498, 0.1251, 0.75, 0.125, 0.7498, 0.62, 0.9999, 0.625, 0.9999, 0.62, 1.0, 0.1251, 0.5002, 0.125, 0.5002, 0.1251, 0.5, 0.8749, 0.5002, 0.8749, 0.5, 0.875, 0.5002, 0.3749, 0.7498, 0.375, 0.7498, 0.3749, 0.75, 0.6251, 0.7498, 0.6251, 0.75, 0.625, 0.7498, 0.3749, 0.5002, 0.3749, 0.5, 0.375, 0.5002, 0.6251, 0.5002, 0.625, 0.5002, 0.6251, 0.5, 0.375, 0.0002848, 0.375, 0.0, 0.375, 0.0, 0.375, 0.0, 0.375, 0.0002848, 0.6242, 0.0, 0.625, 0.0, 0.625, 0.0, 0.625, 0.0, 0.6242, 0.0, 0.375, 0.2497, 0.3758, 0.2497, 0.3758, 0.2503, 0.375, 0.2503, 0.625, 0.2497, 0.625, 0.2503, 0.6242, 0.2503, 0.6242, 0.2497, 0.375, 0.7497, 0.3758, 0.7497, 0.3758, 0.75, 0.3747, 0.75, 0.3747, 0.75, 0.625, 0.7497, 0.6253, 0.75, 0.6253, 0.75, 0.6242, 0.75, 0.6242, 0.7497, 0.375, 0.4997, 0.3758, 0.4997, 0.3758, 0.5003, 0.375, 0.5003, 0.625, 0.4997, 0.625, 0.5003, 0.6242, 0.5003, 0.6242, 0.4997, 0.3758, 0.0, 0.375, 0.0, 0.3758, 0.0, 0.6242, 0.0, 0.6242, 0.0, 0.625, 0.0, 0.3758, 0.75, 0.3758, 0.75, 0.375, 0.75, 0.6242, 0.75, 0.625, 0.75, 0.6242, 0.75, 0.375, 0.0002848, 0.375, 0.0, 0.375, 0.0, 0.375, 0.0, 0.375, 0.0002848, 0.375, 0.2497, 0.375, 0.2497, 0.375, 0.2503, 0.375, 0.2503, 0.375, 0.7497, 0.375, 0.7497, 0.3747, 0.75, 0.3747, 0.75, 0.375, 0.75, 0.375, 0.4997, 0.375, 0.4997, 0.375, 0.5003, 0.375, 0.5003, 0.375, 0.0002848, 0.375, 0.0, 0.375, 0.0, 0.375, 0.0, 0.375, 0.0002848, 0.375, 0.2497, 0.375, 0.2497, 0.375, 0.2503, 0.375, 0.2503, 0.375, 0.7497, 0.375, 0.7497, 0.375, 0.75, 0.3747, 0.75, 0.3747, 0.75, 0.375, 0.4997, 0.375, 0.4997, 0.375, 0.5003, 0.375, 0.5003, 0.375, 0.0002848, 0.375, 0.0, 0.375, 0.0, 0.375, 0.0, 0.375, 0.0002848, 0.375, 0.2497, 0.375, 0.2497, 0.375, 0.2503, 0.375, 0.2503, 0.375, 0.7497, 0.375, 0.7497, 0.3747, 0.75, 0.3747, 0.75, 0.375, 0.75, 0.375, 0.4997, 0.375, 0.4997, 0.375, 0.5003, 0.375, 0.5003, 0.375, 0.0002848, 0.375, 0.0, 0.375, 0.0, 0.375, 0.0, 0.375, 0.0002848, 0.375, 0.2497, 0.375, 0.2497, 0.375, 0.2503, 0.375, 0.2503, 0.375, 0.7497, 0.375, 0.7497, 0.375, 0.75, 0.3747, 0.75, 0.3747, 0.75, 0.375, 0.4997, 0.375, 0.4997, 0.375, 0.5003, 0.375, 0.5003, 0.375, 0.0002848, 0.375, 0.0, 0.375, 0.0, 0.375, 0.0002848, 0.375, 0.2497, 0.375, 0.2497, 0.375, 0.2503, 0.375, 0.2503, 0.375, 0.7497, 0.375, 0.7497, 0.3747, 0.75, 0.3747, 0.75, 0.375, 0.4997, 0.375, 0.4997, 0.375, 0.5003, 0.375, 0.5003, 0.375, 0.0002848, 0.375, 0.0002848, 0.375, 0.0, 0.375, 0.2497, 0.375, 0.25, 0.375, 0.2497, 0.375, 0.7497, 0.3747, 0.75, 0.3747, 0.7497, 0.375, 0.4997, 0.375, 0.5, 0.375, 0.4997, 0.1253, 0.75, 0.125, 0.75, 0.1253, 0.75, 0.3747, 0.75, 0.3747, 0.75, 0.375, 0.75, 0.1253, 0.75, 0.1253, 0.75, 0.125, 0.75, 0.3747, 0.75, 0.375, 0.75, 0.3747, 0.75, 0.1253, 0.75, 0.125, 0.75, 0.1253, 0.75, 0.3747, 0.75, 0.3747, 0.75, 0.375, 0.75, 0.1253, 0.75, 0.1253, 0.75, 0.125, 0.75, 0.3747, 0.75, 0.375, 0.75, 0.3747, 0.75, 0.625, 0.0002848, 0.625, 0.0, 0.625, 0.0002848, 0.625, 0.2497, 0.625, 0.2497, 0.625, 0.25, 0.625, 0.7497, 0.6253, 0.7497, 0.6253, 0.75, 0.625, 0.4997, 0.625, 0.4997, 0.625, 0.5, 0.625, 0.5003, 0.625, 0.5, 0.625, 0.5003, 0.6253, 0.75, 0.625, 0.7497, 0.6253, 0.7497, 0.625, 0.2503, 0.625, 0.25, 0.625, 0.2503, 0.8747, 0.75, 0.8747, 0.75, 0.875, 0.75, 0.3747, 0.75, 0.3747, 0.75, 0.375, 0.75, 0.1253, 0.75, 0.1253, 0.75, 0.125, 0.75, 0.3747, 0.75, 0.3747, 0.75, 0.375, 0.75, 0.375, 0.0, 0.375, 0.0, 0.375, 0.0, 0.375, 0.75, 0.3747, 0.75, 0.3747, 0.75, 0.1253, 0.75, 0.125, 0.75, 0.1253, 0.75, 0.375, 0.75, 0.3747, 0.75, 0.3747, 0.75, 0.1253, 0.75, 0.1253, 0.75, 0.125, 0.75, 0.625, 0.4997, 0.625, 0.5003, 0.6242, 0.5003, 0.6242, 0.4997, 0.375, 0.5003, 0.375, 0.4997, 0.3758, 0.4997, 0.3758, 0.5003, 0.6242, 0.75, 0.6242, 0.7497, 0.625, 0.7497, 0.6253, 0.75, 0.6253, 0.75, 0.3758, 0.7497, 0.3758, 0.75, 0.3747, 0.75, 0.3747, 0.75, 0.375, 0.7497, 0.375, 0.4997, 0.375, 0.5, 0.375, 0.4997, 0.3747, 0.7497, 0.375, 0.7497, 0.3747, 0.75, 0.375, 0.2503, 0.375, 0.2503, 0.375, 0.25, 0.1253, 0.75, 0.125, 0.75, 0.1253, 0.75, 0.375, 0.4997, 0.375, 0.4997, 0.375, 0.5003, 0.375, 0.5003, 0.3747, 0.75, 0.375, 0.7497, 0.375, 0.7497, 0.3747, 0.75, 0.375, 0.2497, 0.375, 0.2503, 0.375, 0.2503, 0.375, 0.2497, 0.1253, 0.75, 0.1253, 0.75, 0.125, 0.75, 0.125, 0.75, 0.375, 0.4997, 0.375, 0.4997, 0.375, 0.5003, 0.375, 0.5003, 0.3747, 0.75, 0.3747, 0.75, 0.375, 0.7497, 0.375, 0.7497, 0.375, 0.75, 0.375, 0.2497, 0.375, 0.2497, 0.375, 0.2503, 0.375, 0.2503, 0.1253, 0.75, 0.125, 0.75, 0.125, 0.75, 0.125, 0.75, 0.1253, 0.75, 0.375, 0.5003, 0.375, 0.4997, 0.375, 0.4997, 0.375, 0.5003, 0.3747, 0.75, 0.375, 0.75, 0.375, 0.7497, 0.375, 0.7497, 0.3747, 0.75, 0.375, 0.2497, 0.375, 0.2497, 0.375, 0.2503, 0.375, 0.2503, 0.1253, 0.75, 0.1253, 0.75, 0.125, 0.75, 0.125, 0.75, 0.125, 0.75, 0.375, 0.5003, 0.375, 0.4997, 0.375, 0.4997, 0.375, 0.5003, 0.3747, 0.75, 0.3747, 0.75, 0.375, 0.7497, 0.375, 0.7497, 0.375, 0.75, 0.375, 0.2497, 0.375, 0.2497, 0.375, 0.2503, 0.375, 0.2503, 0.1253, 0.75, 0.125, 0.75, 0.125, 0.75, 0.125, 0.75, 0.1253, 0.75, 0.625, 0.2503, 0.6242, 0.2503, 0.6242, 0.2497, 0.625, 0.2497, 0.3758, 0.2503, 0.375, 0.2503, 0.375, 0.2497, 0.3758, 0.2497, 0.6242, 0.0, 0.625, 0.0, 0.625, 0.0, 0.625, 0.0, 0.6242, 0.0, 0.1253, 0.75, 0.1253, 0.75, 0.125, 0.75, 0.125, 0.75, 0.125, 0.75, 0.375, 0.4997, 0.375, 0.4997, 0.375, 0.5003, 0.375, 0.5003, 0.3747, 0.75, 0.375, 0.75, 0.375, 0.7497, 0.375, 0.7497, 0.3747, 0.75, 0.375, 0.2497, 0.375, 0.2497, 0.375, 0.2503, 0.375, 0.2503, 0.1253, 0.75, 0.1253, 0.75, 0.125, 0.75, 0.125, 0.75, 0.125, 0.75, 0.6253, 0.75, 0.6253, 0.75, 0.625, 0.75, 0.3747, 0.75, 0.375, 0.75, 0.3747, 0.75, 0.8747, 0.75, 0.875, 0.75, 0.8747, 0.75, 0.3758, 0.9997, 0.3757, 1.0, 0.375, 0.9997, 0.1251, 0.5002, 0.1251, 0.7498, 0.125, 0.7498, 0.125, 0.5002, 0.38, 0.9999, 0.62, 0.9999, 0.62, 1.0, 0.38, 1.0, 0.8749, 0.7498, 0.8749, 0.5002, 0.875, 0.5002, 0.875, 0.7498, 0.62, 0.2501, 0.38, 0.2501, 0.38, 0.2498, 0.62, 0.2498, 0.3749, 0.5002, 0.1251, 0.5002, 0.1251, 0.5, 0.3749, 0.5, 0.8749, 0.5002, 0.6251, 0.5002, 0.6251, 0.5, 0.8749, 0.5, 0.62, 0.5002, 0.38, 0.5002, 0.38, 0.4999, 0.62, 0.4999, 0.3749, 0.7498, 0.3749, 0.5002, 0.38, 0.5002, 0.38, 0.7498, 0.6251, 0.5002, 0.6251, 0.7498, 0.62, 0.7498, 0.62, 0.5002, 0.62, 0.7501, 0.38, 0.7501, 0.38, 0.7498, 0.62, 0.7498, 0.1251, 0.7498, 0.3749, 0.7498, 0.3749, 0.75, 0.1251, 0.75, 0.6251, 0.7498, 0.8749, 0.7498, 0.8749, 0.75, 0.6251, 0.75, 0.375, 0.2497, 0.375, 0.0002848, 0.3758, 0.0002848, 0.3758, 0.2497, 0.3758, 0.0, 0.6242, 0.0, 0.6242, 0.0002848, 0.3758, 0.0002848, 0.625, 0.0002848, 0.625, 0.2497, 0.6242, 0.2497, 0.6242, 0.0002848, 0.6242, 0.2503, 0.3758, 0.2503, 0.3758, 0.2497, 0.6242, 0.2497, 0.375, 0.4997, 0.375, 0.2503, 0.3758, 0.2503, 0.3758, 0.4997, 0.625, 0.2503, 0.625, 0.4997, 0.6242, 0.4997, 0.6242, 0.2503, 0.6242, 0.5003, 0.3758, 0.5003, 0.3758, 0.4997, 0.6242, 0.4997, 0.375, 0.7497, 0.375, 0.5003, 0.3758, 0.5003, 0.3758, 0.7497, 0.625, 0.5003, 0.625, 0.7497, 0.6242, 0.7497, 0.6242, 0.5003, 0.6242, 0.75, 0.3758, 0.75, 0.3758, 0.7497, 0.6242, 0.7497, 0.1253, 0.75, 0.3747, 0.75, 0.3747, 0.75, 0.1253, 0.75, 0.6253, 0.75, 0.8747, 0.75, 0.8747, 0.75, 0.6253, 0.75, 0.3758, 0.9997, 0.6242, 0.9997, 0.6241, 1.0, 0.3757, 1.0, 0.6242, 0.7503, 0.3758, 0.7503, 0.3758, 0.75, 0.6242, 0.75, 0.1253, 0.75, 0.3747, 0.75, 0.3747, 0.75, 0.1253, 0.75, 0.6253, 0.75, 0.8747, 0.75, 0.8747, 0.75, 0.6253, 0.75, 0.6253, 0.75, 0.6253, 0.75, 0.6242, 0.75, 0.6242, 0.75, 0.3747, 0.75, 0.3747, 0.75, 0.3758, 0.75, 0.3758, 0.75, 0.1253, 0.75, 0.1253, 0.75, 0.125, 0.75, 0.125, 0.75, 0.8747, 0.75, 0.8747, 0.75, 0.875, 0.75, 0.875, 0.75, 0.375, 0.2497, 0.375, 0.0002848, 0.375, 0.0002848, 0.375, 0.2497, 0.375, 0.4997, 0.375, 0.2503, 0.375, 0.2503, 0.375, 0.4997, 0.375, 0.7497, 0.375, 0.5003, 0.375, 0.5003, 0.375, 0.7497, 0.1253, 0.75, 0.3747, 0.75, 0.3747, 0.75, 0.1253, 0.75, 0.3747, 0.75, 0.3747, 0.75, 0.375, 0.7497, 0.375, 0.7497, 0.375, 0.4997, 0.375, 0.4997, 0.375, 0.5003, 0.375, 0.5003, 0.375, 0.0002848, 0.375, 0.0002848, 0.375, 0.0, 0.375, 0.0, 0.375, 0.2497, 0.375, 0.2497, 0.375, 0.2503, 0.375, 0.2503, 0.375, 0.2497, 0.375, 0.0002848, 0.375, 0.0002848, 0.375, 0.2497, 0.375, 0.4997, 0.375, 0.2503, 0.375, 0.2503, 0.375, 0.4997, 0.375, 0.7497, 0.375, 0.5003, 0.375, 0.5003, 0.375, 0.7497, 0.1253, 0.75, 0.3747, 0.75, 0.3747, 0.75, 0.1253, 0.75, 0.375, 0.2503, 0.375, 0.2503, 0.375, 0.2497, 0.375, 0.2497, 0.375, 0.0, 0.375, 0.0, 0.375, 0.0002848, 0.375, 0.0002848, 0.375, 0.7497, 0.375, 0.7497, 0.375, 0.75, 0.375, 0.75, 0.375, 0.5003, 0.375, 0.5003, 0.375, 0.4997, 0.375, 0.4997, 0.375, 0.2497, 0.375, 0.0002848, 0.375, 0.0002848, 0.375, 0.2497, 0.375, 0.4997, 0.375, 0.2503, 0.375, 0.2503, 0.375, 0.4997, 0.375, 0.7497, 0.375, 0.5003, 0.375, 0.5003, 0.375, 0.7497, 0.1253, 0.75, 0.3747, 0.75, 0.3747, 0.75, 0.1253, 0.75, 0.375, 0.0002848, 0.375, 0.0002848, 0.375, 0.0, 0.375, 0.0, 0.375, 0.7497, 0.375, 0.7497, 0.3747, 0.75, 0.3747, 0.75, 0.375, 0.5003, 0.375, 0.5003, 0.375, 0.4997, 0.375, 0.4997, 0.375, 0.2497, 0.375, 0.2497, 0.375, 0.2503, 0.375, 0.2503, 0.375, 0.2497, 0.375, 0.0002848, 0.375, 0.0002848, 0.375, 0.2497, 0.375, 0.4997, 0.375, 0.2503, 0.375, 0.2503, 0.375, 0.4997, 0.375, 0.7497, 0.375, 0.5003, 0.375, 0.5003, 0.375, 0.7497, 0.1253, 0.75, 0.3747, 0.75, 0.3747, 0.75, 0.1253, 0.75, 0.375, 0.75, 0.375, 0.75, 0.375, 0.7497, 0.375, 0.7497, 0.375, 0.4997, 0.375, 0.4997, 0.375, 0.5003, 0.375, 0.5003, 0.375, 0.2503, 0.375, 0.2503, 0.375, 0.2497, 0.375, 0.2497, 0.375, 0.0, 0.375, 0.0, 0.375, 0.0002848, 0.375, 0.0002848, 0.375, 0.2497, 0.375, 0.0002848, 0.375, 0.0002848, 0.375, 0.2497, 0.375, 0.4997, 0.375, 0.2503, 0.375, 0.2503, 0.375, 0.4997, 0.375, 0.7497, 0.375, 0.5003, 0.375, 0.5003, 0.375, 0.7497, 0.1253, 0.75, 0.3747, 0.75, 0.3747, 0.75, 0.1253, 0.75, 0.375, 0.0002848, 0.375, 0.0002848, 0.375, 0.0, 0.375, 0.0, 0.375, 0.7497, 0.375, 0.7497, 0.3747, 0.75, 0.3747, 0.75, 0.375, 0.5003, 0.375, 0.5003, 0.375, 0.4997, 0.375, 0.4997, 0.375, 0.2497, 0.375, 0.2497, 0.375, 0.2503, 0.375, 0.2503, 0.1253, 0.5003, 0.1253, 0.7497, 0.125, 0.7497, 0.125, 0.5003, 0.3747, 0.5003, 0.1253, 0.5003, 0.1253, 0.5, 0.3747, 0.5, 0.3747, 0.7497, 0.3747, 0.5003, 0.375, 0.5003, 0.375, 0.7497, 0.1253, 0.7497, 0.3747, 0.7497, 0.3747, 0.75, 0.1253, 0.75, 0.375, 0.5003, 0.375, 0.5003, 0.375, 0.4997, 0.375, 0.4997, 0.375, 0.2497, 0.375, 0.2497, 0.375, 0.2503, 0.375, 0.2503, 0.3747, 0.75, 0.3747, 0.75, 0.375, 0.7497, 0.375, 0.7497, 0.1253, 0.75, 0.1253, 0.75, 0.125, 0.75, 0.125, 0.75, 0.1253, 0.75, 0.3747, 0.75, 0.3747, 0.75, 0.1253, 0.75, 0.1253, 0.75, 0.3747, 0.75, 0.3747, 0.75, 0.1253, 0.75, 0.1253, 0.75, 0.1253, 0.75, 0.125, 0.75, 0.125, 0.75, 0.375, 0.75, 0.375, 0.75, 0.3747, 0.75, 0.3747, 0.75, 0.375, 0.75, 0.375, 0.75, 0.3747, 0.75, 0.3747, 0.75, 0.375, 0.0, 0.375, 0.0, 0.375, 0.0, 0.375, 0.0, 0.375, 0.0, 0.375, 0.0, 0.375, 0.0, 0.375, 0.0, 0.375, 0.75, 0.375, 0.75, 0.3747, 0.75, 0.3747, 0.75, 0.1253, 0.75, 0.3747, 0.75, 0.3747, 0.75, 0.1253, 0.75, 0.1253, 0.75, 0.3747, 0.75, 0.3747, 0.75, 0.1253, 0.75, 0.3747, 0.75, 0.3747, 0.75, 0.375, 0.75, 0.375, 0.75, 0.1253, 0.75, 0.1253, 0.75, 0.125, 0.75, 0.125, 0.75, 0.1253, 0.75, 0.1253, 0.75, 0.125, 0.75, 0.125, 0.75, 0.1253, 0.75, 0.1253, 0.75, 0.125, 0.75, 0.125, 0.75, 0.375, 0.75, 0.375, 0.75, 0.3747, 0.75, 0.3747, 0.75, 0.375, 0.75, 0.375, 0.75, 0.3747, 0.75, 0.3747, 0.75, 0.8747, 0.7497, 0.8747, 0.5003, 0.875, 0.5003, 0.875, 0.7497, 0.8747, 0.5003, 0.6253, 0.5003, 0.6253, 0.5, 0.8747, 0.5, 0.6253, 0.5003, 0.6253, 0.7497, 0.625, 0.7497, 0.625, 0.5003, 0.6253, 0.7497, 0.8747, 0.7497, 0.8747, 0.75, 0.6253, 0.75, 0.625, 0.2497, 0.625, 0.2497, 0.625, 0.2503, 0.625, 0.2503, 0.625, 0.5003, 0.625, 0.5003, 0.625, 0.4997, 0.625, 0.4997, 0.6253, 0.75, 0.6253, 0.75, 0.625, 0.7497, 0.625, 0.7497, 0.8747, 0.75, 0.8747, 0.75, 0.875, 0.75, 0.875, 0.75, 0.6253, 0.7497, 0.8747, 0.7497, 0.8747, 0.75, 0.6253, 0.75, 0.6253, 0.5003, 0.6253, 0.7497, 0.625, 0.7497, 0.625, 0.5003, 0.375, 0.75, 0.375, 0.75, 0.3747, 0.75, 0.3747, 0.75, 0.1253, 0.75, 0.1253, 0.75, 0.125, 0.75, 0.125, 0.75, 0.1253, 0.75, 0.1253, 0.75, 0.125, 0.75, 0.125, 0.75, 0.1253, 0.75, 0.3747, 0.75, 0.3747, 0.75, 0.1253, 0.75, 0.1253, 0.75, 0.1253, 0.75, 0.125, 0.75, 0.125, 0.75, 0.375, 0.75, 0.375, 0.75, 0.3747, 0.75, 0.3747, 0.75, 0.375, 0.75, 0.375, 0.75, 0.3747, 0.75, 0.3747, 0.75, 0.375, 0.0, 0.375, 0.0, 0.375, 0.0, 0.375, 0.0, 0.8747, 0.5003, 0.6253, 0.5003, 0.6253, 0.5, 0.8747, 0.5, 0.375, 0.75, 0.375, 0.75, 0.3747, 0.75, 0.3747, 0.75, 0.1253, 0.75, 0.1253, 0.75, 0.125, 0.75, 0.125, 0.75, 0.375, 0.5003, 0.375, 0.5003, 0.375, 0.4997, 0.375, 0.4997, 0.3747, 0.7497, 0.3747, 0.5003, 0.375, 0.5003, 0.375, 0.7497, 0.3747, 0.75, 0.3747, 0.75, 0.375, 0.7497, 0.375, 0.7497, 0.8747, 0.7497, 0.8747, 0.5003, 0.875, 0.5003, 0.875, 0.7497, 0.375, 0.0, 0.375, 0.0, 0.375, 0.0, 0.375, 0.0, 0.1253, 0.75, 0.3747, 0.75, 0.3747, 0.75, 0.1253, 0.75, 0.3747, 0.75, 0.3747, 0.75, 0.375, 0.75, 0.375, 0.75, 0.375, 0.7497, 0.375, 0.5003, 0.3758, 0.5003, 0.3758, 0.7497, 0.625, 0.2503, 0.625, 0.4997, 0.6242, 0.4997, 0.6242, 0.2503, 0.375, 0.4997, 0.375, 0.2503, 0.3758, 0.2503, 0.3758, 0.4997, 0.6242, 0.5003, 0.3758, 0.5003, 0.3758, 0.4997, 0.6242, 0.4997, 0.1253, 0.75, 0.3747, 0.75, 0.3747, 0.75, 0.1253, 0.75, 0.1253, 0.75, 0.3747, 0.75, 0.3747, 0.75, 0.1253, 0.75, 0.375, 0.75, 0.375, 0.75, 0.3747, 0.75, 0.3747, 0.75, 0.1253, 0.75, 0.1253, 0.75, 0.125, 0.75, 0.125, 0.75, 0.375, 0.2497, 0.375, 0.2497, 0.375, 0.2503, 0.375, 0.2503, 0.375, 0.0002848, 0.375, 0.0002848, 0.375, 0.0, 0.375, 0.0, 0.375, 0.7497, 0.375, 0.5003, 0.375, 0.5003, 0.375, 0.7497, 0.375, 0.5003, 0.375, 0.5003, 0.375, 0.4997, 0.375, 0.4997, 0.3747, 0.5003, 0.1253, 0.5003, 0.1253, 0.5, 0.3747, 0.5, 0.1253, 0.5003, 0.1253, 0.7497, 0.125, 0.7497, 0.125, 0.5003, 0.1253, 0.7497, 0.3747, 0.7497, 0.3747, 0.75, 0.1253, 0.75, 0.375, 0.2497, 0.375, 0.2497, 0.375, 0.2503, 0.375, 0.2503, 0.375, 0.0, 0.375, 0.0, 0.375, 0.0002848, 0.375, 0.0002848, 0.375, 0.4997, 0.375, 0.4997, 0.375, 0.5003, 0.375, 0.5003, 0.375, 0.75, 0.375, 0.75, 0.375, 0.7497, 0.375, 0.7497, 0.375, 0.2503, 0.375, 0.2503, 0.375, 0.2497, 0.375, 0.2497, 0.375, 0.4997, 0.375, 0.2503, 0.375, 0.2503, 0.375, 0.4997, 0.375, 0.2497, 0.375, 0.0002848, 0.375, 0.0002848, 0.375, 0.2497, 0.1253, 0.75, 0.3747, 0.75, 0.3747, 0.75, 0.1253, 0.75, 0.375, 0.7497, 0.375, 0.7497, 0.3747, 0.75, 0.3747, 0.75, 0.1253, 0.75, 0.3747, 0.75, 0.3747, 0.75, 0.1253, 0.75, 0.375, 0.7497, 0.375, 0.5003, 0.375, 0.5003, 0.375, 0.7497, 0.375, 0.2497, 0.375, 0.2497, 0.375, 0.2503, 0.375, 0.2503, 0.375, 0.0002848, 0.375, 0.0002848, 0.375, 0.0, 0.375, 0.0, 0.1253, 0.75, 0.3747, 0.75, 0.3747, 0.75, 0.1253, 0.75, 0.375, 0.4997, 0.375, 0.2503, 0.375, 0.2503, 0.375, 0.4997, 0.375, 0.7497, 0.375, 0.5003, 0.375, 0.5003, 0.375, 0.7497, 0.375, 0.5003, 0.375, 0.5003, 0.375, 0.4997, 0.375, 0.4997, 0.375, 0.2503, 0.375, 0.2503, 0.375, 0.2497, 0.375, 0.2497, 0.375, 0.7497, 0.375, 0.7497, 0.375, 0.75, 0.375, 0.75, 0.375, 0.4997, 0.375, 0.2503, 0.375, 0.2503, 0.375, 0.4997, 0.375, 0.5003, 0.375, 0.5003, 0.375, 0.4997, 0.375, 0.4997, 0.375, 0.2497, 0.375, 0.2497, 0.375, 0.2503, 0.375, 0.2503, 0.3747, 0.75, 0.3747, 0.75, 0.375, 0.7497, 0.375, 0.7497, 0.375, 0.7497, 0.375, 0.5003, 0.375, 0.5003, 0.375, 0.7497, 0.375, 0.0002848, 0.375, 0.0002848, 0.375, 0.0, 0.375, 0.0, 0.375, 0.2497, 0.375, 0.0002848, 0.375, 0.0002848, 0.375, 0.2497, 0.375, 0.0, 0.375, 0.0, 0.375, 0.0002848, 0.375, 0.0002848, 0.375, 0.4997, 0.375, 0.2503, 0.375, 0.2503, 0.375, 0.4997, 0.375, 0.7497, 0.375, 0.5003, 0.375, 0.5003, 0.375, 0.7497, 0.6242, 0.2503, 0.3758, 0.2503, 0.3758, 0.2497, 0.6242, 0.2497, 0.3758, 0.0, 0.6242, 0.0, 0.6242, 0.0002848, 0.3758, 0.0002848, 0.375, 0.2497, 0.375, 0.0002848, 0.3758, 0.0002848, 0.3758, 0.2497, 0.625, 0.0002848, 0.625, 0.2497, 0.6242, 0.2497, 0.6242, 0.0002848, 0.375, 0.2497, 0.375, 0.0002848, 0.375, 0.0002848, 0.375, 0.2497, 0.375, 0.2497, 0.375, 0.0002848, 0.375, 0.0002848, 0.375, 0.2497, 0.1253, 0.75, 0.3747, 0.75, 0.3747, 0.75, 0.1253, 0.75, 0.375, 0.7497, 0.375, 0.7497, 0.3747, 0.75, 0.3747, 0.75, 0.8747, 0.75, 0.8747, 0.75, 0.875, 0.75, 0.875, 0.75, 0.6253, 0.75, 0.6253, 0.75, 0.6242, 0.75, 0.6242, 0.75, 0.1253, 0.75, 0.3747, 0.75, 0.3747, 0.75, 0.1253, 0.75, 0.1253, 0.75, 0.1253, 0.75, 0.125, 0.75, 0.125, 0.75, 0.375, 0.4997, 0.375, 0.2503, 0.375, 0.2503, 0.375, 0.4997, 0.375, 0.2497, 0.375, 0.0002848, 0.375, 0.0002848, 0.375, 0.2497, 0.1253, 0.75, 0.3747, 0.75, 0.3747, 0.75, 0.1253, 0.75, 0.375, 0.4997, 0.375, 0.4997, 0.375, 0.5003, 0.375, 0.5003, 0.6253, 0.75, 0.8747, 0.75, 0.8747, 0.75, 0.6253, 0.75, 0.6242, 0.75, 0.3758, 0.75, 0.3758, 0.7497, 0.6242, 0.7497, 0.625, 0.5003, 0.625, 0.7497, 0.6242, 0.7497, 0.6242, 0.5003, 0.1253, 0.75, 0.3747, 0.75, 0.3747, 0.75, 0.1253, 0.75, 0.6242, 0.7503, 0.3758, 0.7503, 0.3758, 0.75, 0.6242, 0.75, 0.3758, 0.9997, 0.6242, 0.9997, 0.6241, 1.0, 0.3757, 1.0, 0.6253, 0.75, 0.8747, 0.75, 0.8747, 0.75, 0.6253, 0.75, 0.3747, 0.75, 0.3747, 0.75, 0.3758, 0.75, 0.3758, 0.75, 0.625, 0.2497, 0.625, 0.2497, 0.625, 0.2503, 0.625, 0.2503, 0.625, 0.5003, 0.625, 0.5003, 0.625, 0.4997, 0.625, 0.4997, 0.6253, 0.75, 0.6253, 0.75, 0.625, 0.7497, 0.625, 0.7497, 0.8747, 0.75, 0.8747, 0.75, 0.875, 0.75, 0.875, 0.75, 0.1251, 0.5002, 0.3749, 0.5002, 0.3749, 0.7498, 0.1251, 0.7498])
me_cube_001.use_remesh_fix_poles = True
me_cube_001.use_remesh_preserve_attributes = False
me_cube_001.use_mirror_vertex_groups = False
me_cube_001.update()

# ---- objects
ob_desk_3 = bpy.data.objects.new('Desk_3', me_cube_001)

# ---- transforms, parenting, visibility, modifiers, constraints
ob_desk_3.location = (0.0, 0.0, 0.0)
ob_desk_3.lineart.crease_threshold = 0.0

# ---- collection membership
col_collection.objects.link(ob_desk_3)

# ---- scene / render settings (as saved in the file)
scene.frame_start = 1; scene.frame_end = 250; scene.frame_set(1)
scene.render.engine = 'BLENDER_EEVEE_NEXT'
scene.cycles.use_denoising = False
scene.cycles.samples = 128
scene.cycles.sampling_pattern = 'TABULATED_SOBOL'
scene.cycles.use_adaptive_sampling = False
scene.cycles.use_light_tree = False
scene.view_settings.view_transform = 'Filmic'
bpy.context.view_layer.update()

# ---- added for rendering (the .blend has no active camera and no usable light): camera, sun
cam_auto = bpy.data.cameras.new('AutoCamera')
cam_auto.lens = 50.0
cam_auto.sensor_width = 36.0
cam_auto.clip_end = 1000.0
ob_auto_camera = bpy.data.objects.new('AutoCamera', cam_auto)
scene.collection.objects.link(ob_auto_camera)
ob_auto_camera.location = (8.42604, -9.39125, 7.84344)
ob_auto_camera.rotation_euler = (1.09748, -7.21219e-08, 0.694738)
scene.camera = ob_auto_camera
light_auto_sun = bpy.data.lights.new('AutoSun', 'SUN')
light_auto_sun.energy = 3.0
light_auto_sun.angle = 0.0523599
ob_auto_sun = bpy.data.objects.new('AutoSun', light_auto_sun)
scene.collection.objects.link(ob_auto_sun)
ob_auto_sun.rotation_euler = (0.872665, 0.174533, 0.523599)
bpy.context.view_layer.update()
